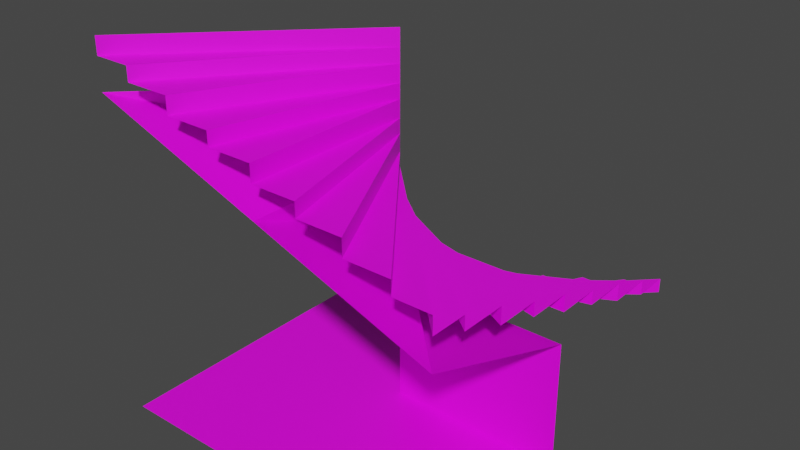 # Source: 56300.blend  (saved by Blender 2.82.7; exported with 4.5.12 LTS)
import bpy
from mathutils import Matrix  # noqa: F401  (used for matrix-valued properties, if any)

bpy.ops.wm.read_factory_settings(use_empty=True)
scene = bpy.context.scene
scene.name = 'Scene'

# ---- collections
col_collection = bpy.data.collections.new('Collection'); scene.collection.children.link(col_collection)

# ---- images (referenced by path relative to the original .blend; pixels are not part of the script)
import os
ASSET_DIR = os.environ.get("B2B_ASSET_DIR", "")  # directory of the original .blend (textures are referenced by path, not embedded)
HERE = os.path.dirname(os.path.abspath(__file__))  # packed textures are extracted next to this script under _unpacked/

def load_image(name, relpath, width, height, colorspace="sRGB"):
    """Load a texture the original file referenced (path relative to the .blend, or extracted next to this script)."""
    p = next((c for c in (os.path.join(HERE, relpath), os.path.join(ASSET_DIR, relpath)) if relpath and os.path.exists(c)), "")
    if p:
        img = bpy.data.images.load(p, check_existing=True)
        img.name = name
    else:  # same state as the original file: an image datablock whose file is absent (Cycles renders it pink)
        img = bpy.data.images.new(name, width, height)
        img.source = "FILE"
        img.filepath = "//" + (relpath or name)
    img.colorspace_settings.name = colorspace
    return img
img_122_2_0_png = load_image('122_2-0.png', 'textures/122_2-0.png', 1024, 1024, 'sRGB')
img_122_4_0_png = load_image('122_4-0.png', 'textures/122_4-0.png', 1024, 1024, 'sRGB')

# ---- materials (node trees are filled in below, after node groups)
mat_122_2_0 = bpy.data.materials.new('122_2-0')
mat_122_2_0.use_transparent_shadow = False
mat_122_4_0 = bpy.data.materials.new('122_4-0')
mat_122_4_0.use_transparent_shadow = False

# ---- material node trees
mat_122_2_0.use_nodes = True; mat_122_2_0.node_tree.nodes.clear()
_N = mat_122_2_0.node_tree.nodes; _L = mat_122_2_0.node_tree.links
n0 = _N.new('ShaderNodeBsdfPrincipled'); n0.name = 'Principled BSDF'; n0.location = (0, 300)
n0.distribution = 'GGX'
n0.subsurface_method = 'BURLEY'
n0.inputs[3].default_value = 1.45
n0.inputs[27].default_value = (0.0, 0.0, 0.0, 1.0)
n0.inputs[28].default_value = 1.0
n1 = _N.new('ShaderNodeOutputMaterial'); n1.name = 'Material Output'; n1.location = (300, 300)
n2 = _N.new('ShaderNodeTexImage'); n2.name = 'Image Texture'; n2.location = (-300, 300)
n2.label = 'Base Color'
n2.image = img_122_2_0_png
_L.new(n0.outputs[0], n1.inputs[0])
_L.new(n2.outputs[0], n0.inputs[0])
n1.is_active_output = True
mat_122_4_0.use_nodes = True; mat_122_4_0.node_tree.nodes.clear()
_N = mat_122_4_0.node_tree.nodes; _L = mat_122_4_0.node_tree.links
n0 = _N.new('ShaderNodeBsdfPrincipled'); n0.name = 'Principled BSDF'; n0.location = (0, 300)
n0.distribution = 'GGX'
n0.subsurface_method = 'BURLEY'
n0.inputs[3].default_value = 1.45
n0.inputs[27].default_value = (0.0, 0.0, 0.0, 1.0)
n0.inputs[28].default_value = 1.0
n1 = _N.new('ShaderNodeOutputMaterial'); n1.name = 'Material Output'; n1.location = (300, 300)
n2 = _N.new('ShaderNodeTexImage'); n2.name = 'Image Texture'; n2.location = (-300, 300)
n2.label = 'Base Color'
n2.image = img_122_4_0_png
_L.new(n0.outputs[0], n1.inputs[0])
_L.new(n2.outputs[0], n0.inputs[0])
n1.is_active_output = True

# ---- world
world_world = bpy.data.worlds.new('World'); scene.world = world_world
world_world.use_nodes = True; world_world.node_tree.nodes.clear()
_N = world_world.node_tree.nodes; _L = world_world.node_tree.links
n0 = _N.new('ShaderNodeOutputWorld'); n0.name = 'World Output'; n0.location = (300, 300)
n1 = _N.new('ShaderNodeBackground'); n1.name = 'Background'; n1.location = (10, 300)
n1.inputs[0].default_value = (0.05088, 0.05088, 0.05088, 1.0)
_L.new(n1.outputs[0], n0.inputs[0])
n0.is_active_output = True
world_world.color = (0.05088, 0.05088, 0.05088)
world_world.use_sun_shadow = False
world_world.sun_shadow_jitter_overblur = 0.0

# ---- meshes
me_model56300 = bpy.data.meshes.new('model56300')
me_model56300.from_pydata([(-122.0, -122.0, 244.0), (-96.0, -122.0, 244.0), (-3.475e-12, 3.975e-05, 244.0), (-96.0, -122.0, 234.0), (-64.0, -122.0, 234.0), (-3.333e-12, 3.812e-05, 234.0), (-64.0, -122.0, 222.0), (-32.0, -122.0, 222.0), (-3.162e-12, 3.617e-05, 222.0), (-32.0, -122.0, 212.0), (1.049e-05, -122.0, 212.0), (-3.02e-12, 3.454e-05, 212.0), (1.049e-05, -122.0, 200.0), (32.0, -122.0, 200.0), (-2.849e-12, 3.258e-05, 200.0), (32.0, -122.0, 190.0), (64.0, -122.0, 190.0), (-2.706e-12, 3.095e-05, 190.0), (64.0, -122.0, 178.0), (96.0, -122.0, 178.0), (-2.535e-12, 2.9e-05, 178.0), (96.0, -122.0, 168.0), (122.0, -122.0, 168.0), (-2.393e-12, 2.737e-05, 168.0), (122.0, -122.0, 156.0), (122.0, -96.0, 156.0), (-2.222e-12, 2.542e-05, 156.0), (122.0, -96.0, 146.0), (122.0, -64.0, 146.0), (-2.079e-12, 2.379e-05, 146.0), (122.0, -64.0, 134.0), (122.0, -32.0, 134.0), (-1.909e-12, 2.183e-05, 134.0), (122.0, -32.0, 124.0), (122.0, 3.069e-05, 124.0), (-1.766e-12, 2.02e-05, 124.0), (122.0, 2.874e-05, 112.0), (122.0, 32.0, 112.0), (-1.595e-12, 1.825e-05, 112.0), (122.0, 32.0, 102.0), (122.0, 64.0, 102.0), (-1.453e-12, 1.662e-05, 102.0), (122.0, 64.0, 90.0), (122.0, 96.0, 90.0), (-1.282e-12, 1.466e-05, 90.0), (122.0, 96.0, 80.0), (122.0, 122.0, 80.0), (-1.139e-12, 1.303e-05, 80.0), (122.0, 122.0, 70.0), (96.0, 122.0, 70.0), (-9.97e-13, 1.14e-05, 70.0), (96.0, 122.0, 60.0), (64.0, 122.0, 60.0), (-8.546e-13, 9.775e-06, 60.0), (64.0, 122.0, 50.0), (32.0, 122.0, 50.0), (-7.121e-13, 8.146e-06, 50.0), (32.0, 122.0, 40.0), (-1.049e-05, 122.0, 40.0), (-5.697e-13, 6.517e-06, 40.0), (-1.049e-05, 122.0, 30.0), (-32.0, 122.0, 30.0), (-4.273e-13, 4.888e-06, 30.0), (-32.0, 122.0, 20.0), (-64.0, 122.0, 20.0), (-2.849e-13, 3.258e-06, 20.0), (-64.0, 122.0, 10.0), (-96.0, 122.0, 10.0), (-1.424e-13, 1.629e-06, 10.0), (-122.0, 122.0, -1.988e-05), (-122.0, -122.0, 1.988e-05), (0.0, 0.0, 0.0), (-96.0, 122.0, -1.955e-05), (0.0, 0.0, 0.0), (-122.0, -122.0, 1.988e-05), (122.0, -122.0, 1.988e-05), (122.0, 1.049e-05, 0.0), (0.0, 0.0, 0.0), (-1.424e-13, 1.629e-06, 10.0), (-96.0, 122.0, 10.0), (-96.0, 122.0, -1.955e-05), (-1.424e-13, 1.629e-06, 10.0), (-2.849e-13, 3.258e-06, 20.0), (-64.0, 122.0, 20.0), (-64.0, 122.0, 10.0), (-2.849e-13, 3.258e-06, 20.0), (-4.273e-13, 4.888e-06, 30.0), (-32.0, 122.0, 30.0), (-32.0, 122.0, 20.0), (-4.273e-13, 4.888e-06, 30.0), (-5.697e-13, 6.517e-06, 40.0), (-1.049e-05, 122.0, 40.0), (-1.049e-05, 122.0, 30.0), (-5.697e-13, 6.517e-06, 40.0), (-7.121e-13, 8.146e-06, 50.0), (32.0, 122.0, 50.0), (32.0, 122.0, 40.0), (-7.121e-13, 8.146e-06, 50.0), (-8.546e-13, 9.775e-06, 60.0), (64.0, 122.0, 60.0), (64.0, 122.0, 50.0), (-8.546e-13, 9.775e-06, 60.0), (-9.97e-13, 1.14e-05, 70.0), (96.0, 122.0, 70.0), (96.0, 122.0, 60.0), (-9.97e-13, 1.14e-05, 70.0), (-1.139e-12, 1.303e-05, 80.0), (122.0, 122.0, 80.0), (122.0, 122.0, 70.0), (-1.139e-12, 1.303e-05, 80.0), (-1.282e-12, 1.466e-05, 90.0), (122.0, 96.0, 90.0), (122.0, 96.0, 80.0), (-1.282e-12, 1.466e-05, 90.0), (-1.453e-12, 1.662e-05, 102.0), (122.0, 64.0, 102.0), (122.0, 64.0, 90.0), (-1.453e-12, 1.662e-05, 102.0), (-1.595e-12, 1.825e-05, 112.0), (122.0, 32.0, 112.0), (122.0, 32.0, 102.0), (-1.595e-12, 1.825e-05, 112.0), (-1.766e-12, 2.02e-05, 124.0), (122.0, 3.069e-05, 124.0), (122.0, 2.874e-05, 112.0), (-1.766e-12, 2.02e-05, 124.0), (-1.909e-12, 2.183e-05, 134.0), (122.0, -32.0, 134.0), (122.0, -32.0, 124.0), (-1.909e-12, 2.183e-05, 134.0), (-2.079e-12, 2.379e-05, 146.0), (122.0, -64.0, 146.0), (122.0, -64.0, 134.0), (-2.079e-12, 2.379e-05, 146.0), (-2.222e-12, 2.542e-05, 156.0), (122.0, -96.0, 156.0), (122.0, -96.0, 146.0), (-2.222e-12, 2.542e-05, 156.0), (-2.393e-12, 2.737e-05, 168.0), (122.0, -122.0, 168.0), (122.0, -122.0, 156.0), (-2.393e-12, 2.737e-05, 168.0), (-2.535e-12, 2.9e-05, 178.0), (96.0, -122.0, 178.0), (96.0, -122.0, 168.0), (-2.535e-12, 2.9e-05, 178.0), (-2.706e-12, 3.095e-05, 190.0), (64.0, -122.0, 190.0), (64.0, -122.0, 178.0), (-2.706e-12, 3.095e-05, 190.0), (-2.849e-12, 3.258e-05, 200.0), (32.0, -122.0, 200.0), (32.0, -122.0, 190.0), (-2.849e-12, 3.258e-05, 200.0), (-3.02e-12, 3.454e-05, 212.0), (1.049e-05, -122.0, 212.0), (1.049e-05, -122.0, 200.0), (-3.02e-12, 3.454e-05, 212.0), (-3.162e-12, 3.617e-05, 222.0), (-32.0, -122.0, 222.0), (-32.0, -122.0, 212.0), (-3.162e-12, 3.617e-05, 222.0), (-3.333e-12, 3.812e-05, 234.0), (-64.0, -122.0, 234.0), (-64.0, -122.0, 222.0), (-3.333e-12, 3.812e-05, 234.0), (-3.475e-12, 3.975e-05, 244.0), (-96.0, -122.0, 244.0), (-96.0, -122.0, 234.0), (-3.475e-12, 3.975e-05, 244.0), (-3.646e-12, 4.171e-05, 256.0), (-122.0, -122.0, 256.0), (-122.0, -122.0, 244.0), (-2.535e-12, 2.9e-05, 178.0), (1.049e-05, -122.0, 178.0), (-122.0, -122.0, 222.0), (-122.0, -122.0, 222.0), (-3.162e-12, 3.617e-05, 222.0), (-2.535e-12, 2.9e-05, 178.0), (-1.909e-12, 2.183e-05, 134.0), (122.0, -122.0, 134.0), (1.049e-05, -122.0, 178.0), (1.049e-05, -122.0, 178.0), (-2.535e-12, 2.9e-05, 178.0), (-1.909e-12, 2.183e-05, 134.0), (-1.282e-12, 1.466e-05, 90.0), (122.0, 2.515e-05, 90.0), (122.0, -122.0, 134.0), (122.0, -122.0, 134.0), (-1.909e-12, 2.183e-05, 134.0), (-1.282e-12, 1.466e-05, 90.0), (0.0, 0.0, 0.0), (122.0, 1.049e-05, 0.0), (122.0, 2.515e-05, 90.0), (-1.282e-12, 1.466e-05, 90.0)], [], [(0, 1, 2), (3, 4, 5), (6, 7, 8), (9, 10, 11), (12, 13, 14), (15, 16, 17), (18, 19, 20), (21, 22, 23), (24, 25, 26), (27, 28, 29), (30, 31, 32), (33, 34, 35), (36, 37, 38), (39, 40, 41), (42, 43, 44), (45, 46, 47), (48, 49, 50), (51, 52, 53), (54, 55, 56), (57, 58, 59), (60, 61, 62), (63, 64, 65), (66, 67, 68), (69, 70, 71), (69, 71, 72), (73, 74, 75), (73, 75, 76), (77, 78, 79), (77, 79, 80), (81, 82, 83), (81, 83, 84), (85, 86, 87), (85, 87, 88), (89, 90, 91), (89, 91, 92), (93, 94, 95), (93, 95, 96), (97, 98, 99), (97, 99, 100), (101, 102, 103), (101, 103, 104), (105, 106, 107), (105, 107, 108), (109, 110, 111), (109, 111, 112), (113, 114, 115), (113, 115, 116), (117, 118, 119), (117, 119, 120), (121, 122, 123), (121, 123, 124), (125, 126, 127), (125, 127, 128), (129, 130, 131), (129, 131, 132), (133, 134, 135), (133, 135, 136), (137, 138, 139), (137, 139, 140), (141, 142, 143), (141, 143, 144), (145, 146, 147), (145, 147, 148), (149, 150, 151), (149, 151, 152), (153, 154, 155), (153, 155, 156), (157, 158, 159), (157, 159, 160), (161, 162, 163), (161, 163, 164), (165, 166, 167), (165, 167, 168), (169, 170, 171), (169, 171, 172), (173, 174, 175), (176, 177, 178), (179, 180, 181), (182, 183, 184), (185, 186, 187), (188, 189, 190), (191, 192, 193), (191, 193, 194)])
me_model56300.polygons.foreach_set('material_index', [0, 0, 0, 0, 0, 0, 0, 0, 0, 0, 0, 0, 0, 0, 0, 0, 0, 0, 0, 0, 0, 0, 0, 0, 0, 0, 0, 1, 1, 1, 1, 1, 1, 1, 1, 1, 1, 1, 1, 1, 1, 1, 1, 1, 1, 1, 1, 1, 1, 1, 1, 1, 1, 1, 1, 1, 1, 1, 1, 1, 1, 1, 1, 1, 1, 1, 1, 1, 1, 1, 1, 1, 1, 1, 1, 1, 1, 1, 1, 1, 1, 1, 1])
_uv = me_model56300.uv_layers.new(name='model56300-uv')
_uv.uv.foreach_set('vector', [0.01562, -1.982, 0.2129, -1.982, 1.0, -1.0, 0.2129, -1.982, 0.4746, -1.982, 1.0, -1.0, 0.4746, -1.982, 0.7383, -1.982, 1.0, -1.0, 0.7383, -1.982, 1.0, -1.982, 1.0, -1.0, 1.0, -1.982, 1.262, -1.982, 1.0, -1.0, 1.262, -1.982, 1.523, -1.982, 1.0, -1.0, 1.523, -1.982, 1.787, -1.982, 1.0, -1.0, 1.787, -1.982, 1.982, -1.982, 1.0, -1.0, 1.982, -1.982, 1.982, -1.787, 1.0, -1.0, 1.982, -1.787, 1.982, -1.523, 1.0, -1.0, 1.982, -1.523, 1.982, -1.262, 1.0, -1.0, 1.982, -1.262, 1.982, -1.0, 1.0, -1.0, 1.982, -1.0, 1.982, -0.7383, 1.0, -1.0, 1.982, -0.7383, 1.982, -0.4746, 1.0, -1.0, 1.982, -0.4746, 1.982, -0.2129, 1.0, -1.0, 1.982, -0.2129, 1.982, -0.01562, 1.0, -1.0, 1.982, -0.01562, 1.787, -0.01562, 1.0, -1.0, 1.787, -0.01562, 1.523, -0.01562, 1.0, -1.0, 1.523, -0.01562, 1.262, -0.01562, 1.0, -1.0, 1.262, -0.01562, 1.0, -0.01562, 1.0, -1.0, 1.0, -0.01562, 0.7383, -0.01562, 1.0, -1.0, 0.7383, -0.01562, 0.4746, -0.01562, 1.0, -1.0, 0.4746, -0.01562, 0.2129, -0.01562, 1.0, -1.0, 0.0, 0.0, 0.0, -2.0, 0.998, -0.9961, 0.0, 0.0, 0.998, -0.9961, 0.2129, -0.01562, 1.0, -1.0, 0.0, -2.0, 1.997, -1.999, 1.0, -1.0, 1.997, -1.999, 1.982, -1.0, 0.0, -2.0, 1.0, -2.0, 1.0, 0.0, 0.0, -2.0, 1.0, 0.0, 0.0, 0.0, 0.0, -2.0, 1.0, -2.0, 1.0, 0.0, 0.0, -2.0, 1.0, 0.0, 0.0, 0.0, 0.0, -2.0, 1.0, -2.0, 1.0, 0.0, 0.0, -2.0, 1.0, 0.0, 0.0, 0.0, 0.0, -2.0, 1.0, -2.0, 1.0, 0.0, 0.0, -2.0, 1.0, 0.0, 0.0, 0.0, 0.0, -2.0, 1.0, -2.0, 1.0, 0.0, 0.0, -2.0, 1.0, 0.0, 0.0, 0.0, 0.0, -2.0, 1.0, -2.0, 1.0, 0.0, 0.0, -2.0, 1.0, 0.0, 0.0, 0.0, 0.0, -2.0, 1.0, -2.0, 1.0, 0.0, 0.0, -2.0, 1.0, 0.0, 0.0, 0.0, 0.0, -2.0, 1.0, -2.0, 1.0, 0.0, 0.0, -2.0, 1.0, 0.0, 0.0, 0.0, 0.0, -2.0, 1.0, -2.0, 1.0, 0.0, 0.0, -2.0, 1.0, 0.0, 0.0, 0.0, 0.0, -2.0, 1.0, -2.0, 1.0, 0.0, 0.0, -2.0, 1.0, 0.0, 0.0, 0.0, 0.0, -2.0, 1.0, -2.0, 1.0, 0.0, 0.0, -2.0, 1.0, 0.0, 0.0, 0.0, 0.0, -2.0, 1.0, -2.0, 1.0, 0.0, 0.0, -2.0, 1.0, 0.0, 0.0, 0.0, 0.0, -2.0, 1.0, -2.0, 1.0, 0.0, 0.0, -2.0, 1.0, 0.0, 0.0, 0.0, 0.0, -2.0, 1.0, -2.0, 1.0, 0.0, 0.0, -2.0, 1.0, 0.0, 0.0, 0.0, 0.0, -2.0, 1.0, -2.0, 0.999, 0.0, 0.0, -2.0, 0.999, 0.0, 0.0, 0.0, 0.0, -2.0, 1.0, -2.0, 1.0, 0.0, 0.0, -2.0, 1.0, 0.0, 0.0, 0.0, 0.0, -2.0, 1.0, -2.0, 1.0, 0.0, 0.0, -2.0, 1.0, 0.0, 0.0, 0.0, 0.0, -2.0, 1.0, -2.0, 1.0, 0.0, 0.0, -2.0, 1.0, 0.0, 0.0, 0.0, 0.0, -2.0, 1.0, -2.0, 1.0, 0.0, 0.0, -2.0, 1.0, 0.0, 0.0, 0.0, 0.0, -2.0, 1.0, -2.0, 1.0, 0.0, 0.0, -2.0, 1.0, 0.0, 0.0, 0.0, 0.0, -2.0, 1.0, -2.0, 0.999, 0.0, 0.0, -2.0, 0.999, 0.0, 0.0, 0.0, 0.0, -2.0, 1.0, -2.0, 1.0, 0.0, 0.0, -2.0, 1.0, 0.0, 0.0, 0.0, 0.0, -2.0, 1.0, -2.0, 1.0, 0.0, 0.0, -2.0, 1.0, 0.0, 0.0, 0.0, 0.0, -2.0, 1.0, -2.0, 1.0, 0.0, 0.0, -2.0, 1.0, 0.0, 0.0, 0.0, 0.0, 0.0, 0.0, -2.0, 1.0, -2.0, 0.0, 0.0, 0.0, -2.0, 1.0, -2.0, 0.0, 0.0, 0.0, -2.0, 1.0, -2.0, 0.0, 0.0, 0.0, -2.0, 1.0, -2.0, 0.0, 0.0, 0.0, -2.0, 1.0, -2.0, 0.0, 0.0, 0.0, -2.0, 1.0, -2.0, 0.0, -2.0, 1.0, -2.0, 1.0, 0.0, 0.0, -2.0, 1.0, 0.0, 0.0, 0.0])
me_model56300.materials.append(mat_122_2_0)
me_model56300.materials.append(mat_122_4_0)
me_model56300.use_remesh_fix_poles = True
me_model56300.use_remesh_preserve_attributes = False
me_model56300.use_mirror_vertex_groups = False
me_model56300.update()

# ---- objects
ob_model56300_node = bpy.data.objects.new('model56300-node', me_model56300)

# ---- transforms, parenting, visibility, modifiers, constraints
ob_model56300_node.location = (0.0, 0.0, 0.0)
ob_model56300_node.lineart.crease_threshold = 0.0

# ---- collection membership
col_collection.objects.link(ob_model56300_node)

# ---- scene / render settings (as saved in the file)
scene.frame_start = 1; scene.frame_end = 250; scene.frame_set(1)
scene.render.engine = 'BLENDER_EEVEE_NEXT'
scene.cycles.use_denoising = False
scene.cycles.samples = 128
scene.cycles.sampling_pattern = 'TABULATED_SOBOL'
scene.cycles.use_adaptive_sampling = False
scene.cycles.use_light_tree = False
scene.view_settings.view_transform = 'Filmic'
bpy.context.view_layer.update()

# ---- added for rendering (the .blend has no active camera and no usable light): camera, sun
cam_auto = bpy.data.cameras.new('AutoCamera')
cam_auto.lens = 50.0
cam_auto.sensor_width = 36.0
cam_auto.clip_end = 6976.66
ob_auto_camera = bpy.data.objects.new('AutoCamera', cam_auto)
scene.collection.objects.link(ob_auto_camera)
ob_auto_camera.location = (397.532, -477.039, 446.026)
ob_auto_camera.rotation_euler = (1.09748, -7.21219e-08, 0.694738)
scene.camera = ob_auto_camera
light_auto_sun = bpy.data.lights.new('AutoSun', 'SUN')
light_auto_sun.energy = 3.0
light_auto_sun.angle = 0.0523599
ob_auto_sun = bpy.data.objects.new('AutoSun', light_auto_sun)
scene.collection.objects.link(ob_auto_sun)
ob_auto_sun.rotation_euler = (0.872665, 0.174533, 0.523599)
bpy.context.view_layer.update()
